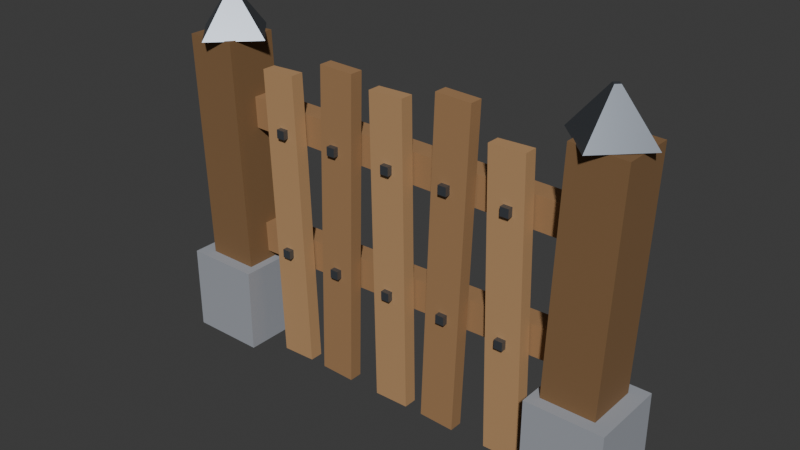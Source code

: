 # Source: prop_fence.blend  (saved by Blender 5.2.45; exported with 4.5.12 LTS)
import bpy
from mathutils import Matrix  # noqa: F401  (used for matrix-valued properties, if any)

bpy.ops.wm.read_factory_settings(use_empty=True)
scene = bpy.context.scene
scene.name = 'Fence'

# ---- collections
col_collection = bpy.data.collections.new('Collection'); scene.collection.children.link(col_collection)

# ---- materials (node trees are filled in below, after node groups)
mat_prop_stone = bpy.data.materials.new('Prop_Stone')
mat_prop_stone.diffuse_color = (0.34, 0.36, 0.4, 1.0)
mat_prop_wooddark = bpy.data.materials.new('Prop_WoodDark')
mat_prop_wooddark.diffuse_color = (0.22, 0.12, 0.05, 1.0)
mat_prop_iron = bpy.data.materials.new('Prop_Iron')
mat_prop_iron.diffuse_color = (0.18, 0.2, 0.23, 1.0)
mat_prop_wood = bpy.data.materials.new('Prop_Wood')
mat_prop_wood.diffuse_color = (0.36, 0.2, 0.09, 1.0)
mat_prop_woodlight = bpy.data.materials.new('Prop_WoodLight')
mat_prop_woodlight.diffuse_color = (0.48, 0.28, 0.13, 1.0)

# ---- material node trees
mat_prop_stone.use_nodes = True; mat_prop_stone.node_tree.nodes.clear()
_N = mat_prop_stone.node_tree.nodes; _L = mat_prop_stone.node_tree.links
n0 = _N.new('ShaderNodeBsdfPrincipled'); n0.name = 'Принципиальный BSDF'; n0.location = (-200, 100)
n0.inputs[0].default_value = (0.34, 0.36, 0.4, 1.0)
n0.inputs[2].default_value = 0.88
n0.inputs[10].default_value = 0.005
n1 = _N.new('ShaderNodeOutputMaterial'); n1.name = 'Вывод материала'; n1.location = (200, 100)
_L.new(n0.outputs[0], n1.inputs[0])
n1.is_active_output = True
mat_prop_wooddark.use_nodes = True; mat_prop_wooddark.node_tree.nodes.clear()
_N = mat_prop_wooddark.node_tree.nodes; _L = mat_prop_wooddark.node_tree.links
n0 = _N.new('ShaderNodeBsdfPrincipled'); n0.name = 'Принципиальный BSDF'; n0.location = (-200, 100)
n0.inputs[0].default_value = (0.22, 0.12, 0.05, 1.0)
n0.inputs[2].default_value = 0.88
n0.inputs[10].default_value = 0.005
n1 = _N.new('ShaderNodeOutputMaterial'); n1.name = 'Вывод материала'; n1.location = (200, 100)
_L.new(n0.outputs[0], n1.inputs[0])
n1.is_active_output = True
mat_prop_iron.use_nodes = True; mat_prop_iron.node_tree.nodes.clear()
_N = mat_prop_iron.node_tree.nodes; _L = mat_prop_iron.node_tree.links
n0 = _N.new('ShaderNodeBsdfPrincipled'); n0.name = 'Принципиальный BSDF'; n0.location = (-200, 100)
n0.inputs[0].default_value = (0.18, 0.2, 0.23, 1.0)
n0.inputs[1].default_value = 0.82
n0.inputs[2].default_value = 0.42
n0.inputs[10].default_value = 0.005
n1 = _N.new('ShaderNodeOutputMaterial'); n1.name = 'Вывод материала'; n1.location = (200, 100)
_L.new(n0.outputs[0], n1.inputs[0])
n1.is_active_output = True
mat_prop_wood.use_nodes = True; mat_prop_wood.node_tree.nodes.clear()
_N = mat_prop_wood.node_tree.nodes; _L = mat_prop_wood.node_tree.links
n0 = _N.new('ShaderNodeBsdfPrincipled'); n0.name = 'Принципиальный BSDF'; n0.location = (-200, 100)
n0.inputs[0].default_value = (0.36, 0.2, 0.09, 1.0)
n0.inputs[2].default_value = 0.82
n0.inputs[10].default_value = 0.005
n1 = _N.new('ShaderNodeOutputMaterial'); n1.name = 'Вывод материала'; n1.location = (200, 100)
_L.new(n0.outputs[0], n1.inputs[0])
n1.is_active_output = True
mat_prop_woodlight.use_nodes = True; mat_prop_woodlight.node_tree.nodes.clear()
_N = mat_prop_woodlight.node_tree.nodes; _L = mat_prop_woodlight.node_tree.links
n0 = _N.new('ShaderNodeBsdfPrincipled'); n0.name = 'Принципиальный BSDF'; n0.location = (-200, 100)
n0.inputs[0].default_value = (0.48, 0.28, 0.13, 1.0)
n0.inputs[2].default_value = 0.78
n0.inputs[10].default_value = 0.005
n1 = _N.new('ShaderNodeOutputMaterial'); n1.name = 'Вывод материала'; n1.location = (200, 100)
_L.new(n0.outputs[0], n1.inputs[0])
n1.is_active_output = True

# ---- world
world_world = bpy.data.worlds.new('World'); scene.world = world_world
world_world.use_nodes = True; world_world.node_tree.nodes.clear()
_N = world_world.node_tree.nodes; _L = world_world.node_tree.links
n0 = _N.new('ShaderNodeOutputWorld'); n0.name = 'World Output'; n0.location = (200, 100)
n1 = _N.new('ShaderNodeBackground'); n1.name = 'Background'; n1.location = (-200, 100)
n1.inputs[0].default_value = (0.05088, 0.05088, 0.05088, 1.0)
_L.new(n1.outputs[0], n0.inputs[0])
n0.is_active_output = True
world_world.color = (0.05088, 0.05088, 0.05088)
world_world.sun_shadow_jitter_overblur = 0.0

# ---- meshes
me_fencemesh = bpy.data.meshes.new('FenceMesh')
me_fencemesh.from_pydata([(-0.5, -0.08, 0.0), (-0.5, -0.08, 0.18), (-0.5, 0.08, 0.0), (-0.5, 0.08, 0.18), (-0.34, -0.08, 0.0), (-0.34, -0.08, 0.18), (-0.34, 0.08, 0.0), (-0.34, 0.08, 0.18), (-0.4652, -0.055, 0.09825), (-0.4847, -0.055, 0.6579), (-0.4652, 0.055, 0.09825), (-0.4847, 0.055, 0.6579), (-0.3553, -0.055, 0.1021), (-0.3748, -0.055, 0.6617), (-0.3553, 0.055, 0.1021), (-0.3748, 0.055, 0.6617), (-0.42, 0.085, 0.66), (-0.42, 0.008, 0.75), (-0.335, 0.0, 0.66), (-0.412, 0.0, 0.75), (-0.42, -0.085, 0.66), (-0.42, -0.008, 0.75), (-0.505, 0.0, 0.66), (-0.428, 0.0, 0.75), (0.34, -0.08, 0.0), (0.34, -0.08, 0.18), (0.34, 0.08, 0.0), (0.34, 0.08, 0.18), (0.5, -0.08, 0.0), (0.5, -0.08, 0.18), (0.5, 0.08, 0.0), (0.5, 0.08, 0.18), (0.3553, -0.055, 0.1021), (0.3748, -0.055, 0.6617), (0.3553, 0.055, 0.1021), (0.3748, 0.055, 0.6617), (0.4652, -0.055, 0.09825), (0.4847, -0.055, 0.6579), (0.4652, 0.055, 0.09825), (0.4847, 0.055, 0.6579), (0.42, 0.085, 0.66), (0.42, 0.008, 0.75), (0.505, 0.0, 0.66), (0.428, 0.0, 0.75), (0.42, -0.085, 0.66), (0.42, -0.008, 0.75), (0.335, 0.0, 0.66), (0.412, 0.0, 0.75), (-0.439, -0.0025, 0.196), (-0.4407, -0.0025, 0.261), (-0.439, 0.0425, 0.196), (-0.4407, 0.0425, 0.261), (0.4407, -0.0025, 0.219), (0.439, -0.0025, 0.284), (0.4407, 0.0425, 0.219), (0.439, 0.0425, 0.284), (-0.4405, -0.0025, 0.4752), (-0.4394, -0.0025, 0.5402), (-0.4405, 0.0425, 0.4752), (-0.4394, 0.0425, 0.5402), (0.4394, -0.0025, 0.4598), (0.4405, -0.0025, 0.5248), (0.4394, 0.0425, 0.4598), (0.4405, 0.0425, 0.5248), (-0.2867, -0.034, -0.00112), (-0.3083, -0.034, 0.6185), (-0.2867, -0.006, -0.00112), (-0.3083, -0.006, 0.6185), (-0.2117, -0.034, 0.001498), (-0.2333, -0.034, 0.6211), (-0.2117, -0.006, 0.001498), (-0.2333, -0.006, 0.6211), (-0.269, -0.045, 0.231), (-0.269, -0.045, 0.249), (-0.269, -0.005, 0.231), (-0.269, -0.005, 0.249), (-0.251, -0.045, 0.231), (-0.251, -0.045, 0.249), (-0.251, -0.005, 0.231), (-0.251, -0.005, 0.249), (-0.269, -0.045, 0.491), (-0.269, -0.045, 0.509), (-0.269, -0.005, 0.491), (-0.269, -0.005, 0.509), (-0.251, -0.045, 0.491), (-0.251, -0.045, 0.509), (-0.251, -0.005, 0.491), (-0.251, -0.005, 0.509), (-0.1761, -0.034, 0.001095), (-0.1588, -0.034, 0.6609), (-0.1761, -0.006, 0.001095), (-0.1588, -0.006, 0.6609), (-0.1012, -0.034, -0.0008686), (-0.08387, -0.034, 0.6589), (-0.1012, -0.006, -0.0008686), (-0.08387, -0.006, 0.6589), (-0.139, -0.045, 0.231), (-0.139, -0.045, 0.249), (-0.139, -0.005, 0.231), (-0.139, -0.005, 0.249), (-0.121, -0.045, 0.231), (-0.121, -0.045, 0.249), (-0.121, -0.005, 0.231), (-0.121, -0.005, 0.249), (-0.139, -0.045, 0.491), (-0.139, -0.045, 0.509), (-0.139, -0.005, 0.491), (-0.139, -0.005, 0.509), (-0.121, -0.045, 0.491), (-0.121, -0.045, 0.509), (-0.121, -0.005, 0.491), (-0.121, -0.005, 0.509), (-0.03191, -0.034, -0.0006057), (-0.04308, -0.034, 0.6393), (-0.03191, -0.006, -0.0006057), (-0.04308, -0.006, 0.6393), (0.04308, -0.034, 0.0007032), (0.03191, -0.034, 0.6406), (0.04308, -0.006, 0.0007032), (0.03191, -0.006, 0.6406), (-0.009, -0.045, 0.231), (-0.009, -0.045, 0.249), (-0.009, -0.005, 0.231), (-0.009, -0.005, 0.249), (0.009, -0.045, 0.231), (0.009, -0.045, 0.249), (0.009, -0.005, 0.231), (0.009, -0.005, 0.249), (-0.009, -0.045, 0.491), (-0.009, -0.045, 0.509), (-0.009, -0.005, 0.491), (-0.009, -0.005, 0.509), (0.009, -0.045, 0.491), (0.009, -0.045, 0.509), (0.009, -0.005, 0.491), (0.009, -0.005, 0.509), (0.08083, -0.034, 0.001513), (0.1042, -0.034, 0.6711), (0.08083, -0.006, 0.001513), (0.1042, -0.006, 0.6711), (0.1558, -0.034, -0.001105), (0.1792, -0.034, 0.6685), (0.1558, -0.006, -0.001105), (0.1792, -0.006, 0.6685), (0.121, -0.045, 0.231), (0.121, -0.045, 0.249), (0.121, -0.005, 0.231), (0.121, -0.005, 0.249), (0.139, -0.045, 0.231), (0.139, -0.045, 0.249), (0.139, -0.005, 0.231), (0.139, -0.005, 0.249), (0.121, -0.045, 0.491), (0.121, -0.045, 0.509), (0.121, -0.005, 0.491), (0.121, -0.005, 0.509), (0.139, -0.045, 0.491), (0.139, -0.045, 0.509), (0.139, -0.005, 0.491), (0.139, -0.005, 0.509), (0.2305, -0.034, -0.0008771), (0.2145, -0.034, 0.6089), (0.2305, -0.006, -0.0008771), (0.2145, -0.006, 0.6089), (0.3055, -0.034, 0.001086), (0.2895, -0.034, 0.6109), (0.3055, -0.006, 0.001086), (0.2895, -0.006, 0.6109), (0.251, -0.045, 0.231), (0.251, -0.045, 0.249), (0.251, -0.005, 0.231), (0.251, -0.005, 0.249), (0.269, -0.045, 0.231), (0.269, -0.045, 0.249), (0.269, -0.005, 0.231), (0.269, -0.005, 0.249), (0.251, -0.045, 0.491), (0.251, -0.045, 0.509), (0.251, -0.005, 0.491), (0.251, -0.005, 0.509), (0.269, -0.045, 0.491), (0.269, -0.045, 0.509), (0.269, -0.005, 0.491), (0.269, -0.005, 0.509)], [], [(0, 1, 3, 2), (2, 3, 7, 6), (6, 7, 5, 4), (4, 5, 1, 0), (2, 6, 4, 0), (7, 3, 1, 5), (8, 9, 11, 10), (10, 11, 15, 14), (14, 15, 13, 12), (12, 13, 9, 8), (10, 14, 12, 8), (15, 11, 9, 13), (16, 17, 19, 18), (18, 19, 21, 20), (19, 17, 23, 21), (20, 21, 23, 22), (22, 23, 17, 16), (16, 18, 20, 22), (24, 25, 27, 26), (26, 27, 31, 30), (30, 31, 29, 28), (28, 29, 25, 24), (26, 30, 28, 24), (31, 27, 25, 29), (32, 33, 35, 34), (34, 35, 39, 38), (38, 39, 37, 36), (36, 37, 33, 32), (34, 38, 36, 32), (39, 35, 33, 37), (40, 41, 43, 42), (42, 43, 45, 44), (43, 41, 47, 45), (44, 45, 47, 46), (46, 47, 41, 40), (40, 42, 44, 46), (48, 49, 51, 50), (50, 51, 55, 54), (54, 55, 53, 52), (52, 53, 49, 48), (50, 54, 52, 48), (55, 51, 49, 53), (56, 57, 59, 58), (58, 59, 63, 62), (62, 63, 61, 60), (60, 61, 57, 56), (58, 62, 60, 56), (63, 59, 57, 61), (64, 65, 67, 66), (66, 67, 71, 70), (70, 71, 69, 68), (68, 69, 65, 64), (66, 70, 68, 64), (71, 67, 65, 69), (72, 73, 75, 74), (74, 75, 79, 78), (78, 79, 77, 76), (76, 77, 73, 72), (74, 78, 76, 72), (79, 75, 73, 77), (80, 81, 83, 82), (82, 83, 87, 86), (86, 87, 85, 84), (84, 85, 81, 80), (82, 86, 84, 80), (87, 83, 81, 85), (88, 89, 91, 90), (90, 91, 95, 94), (94, 95, 93, 92), (92, 93, 89, 88), (90, 94, 92, 88), (95, 91, 89, 93), (96, 97, 99, 98), (98, 99, 103, 102), (102, 103, 101, 100), (100, 101, 97, 96), (98, 102, 100, 96), (103, 99, 97, 101), (104, 105, 107, 106), (106, 107, 111, 110), (110, 111, 109, 108), (108, 109, 105, 104), (106, 110, 108, 104), (111, 107, 105, 109), (112, 113, 115, 114), (114, 115, 119, 118), (118, 119, 117, 116), (116, 117, 113, 112), (114, 118, 116, 112), (119, 115, 113, 117), (120, 121, 123, 122), (122, 123, 127, 126), (126, 127, 125, 124), (124, 125, 121, 120), (122, 126, 124, 120), (127, 123, 121, 125), (128, 129, 131, 130), (130, 131, 135, 134), (134, 135, 133, 132), (132, 133, 129, 128), (130, 134, 132, 128), (135, 131, 129, 133), (136, 137, 139, 138), (138, 139, 143, 142), (142, 143, 141, 140), (140, 141, 137, 136), (138, 142, 140, 136), (143, 139, 137, 141), (144, 145, 147, 146), (146, 147, 151, 150), (150, 151, 149, 148), (148, 149, 145, 144), (146, 150, 148, 144), (151, 147, 145, 149), (152, 153, 155, 154), (154, 155, 159, 158), (158, 159, 157, 156), (156, 157, 153, 152), (154, 158, 156, 152), (159, 155, 153, 157), (160, 161, 163, 162), (162, 163, 167, 166), (166, 167, 165, 164), (164, 165, 161, 160), (162, 166, 164, 160), (167, 163, 161, 165), (168, 169, 171, 170), (170, 171, 175, 174), (174, 175, 173, 172), (172, 173, 169, 168), (170, 174, 172, 168), (175, 171, 169, 173), (176, 177, 179, 178), (178, 179, 183, 182), (182, 183, 181, 180), (180, 181, 177, 176), (178, 182, 180, 176), (183, 179, 177, 181)])
me_fencemesh.polygons.foreach_set('material_index', [0, 0, 0, 0, 0, 0, 1, 1, 1, 1, 1, 1, 2, 2, 2, 2, 2, 2, 0, 0, 0, 0, 0, 0, 1, 1, 1, 1, 1, 1, 2, 2, 2, 2, 2, 2, 3, 3, 3, 3, 3, 3, 3, 3, 3, 3, 3, 3, 4, 4, 4, 4, 4, 4, 2, 2, 2, 2, 2, 2, 2, 2, 2, 2, 2, 2, 3, 3, 3, 3, 3, 3, 2, 2, 2, 2, 2, 2, 2, 2, 2, 2, 2, 2, 4, 4, 4, 4, 4, 4, 2, 2, 2, 2, 2, 2, 2, 2, 2, 2, 2, 2, 3, 3, 3, 3, 3, 3, 2, 2, 2, 2, 2, 2, 2, 2, 2, 2, 2, 2, 4, 4, 4, 4, 4, 4, 2, 2, 2, 2, 2, 2, 2, 2, 2, 2, 2, 2])
me_fencemesh.materials.append(mat_prop_stone)
me_fencemesh.materials.append(mat_prop_wooddark)
me_fencemesh.materials.append(mat_prop_iron)
me_fencemesh.materials.append(mat_prop_wood)
me_fencemesh.materials.append(mat_prop_woodlight)
me_fencemesh.update()

# ---- objects
ob_fence = bpy.data.objects.new('Fence', me_fencemesh)

# ---- transforms, parenting, visibility, modifiers, constraints
ob_fence.location = (0.0, 0.0, 0.0)

# ---- collection membership
scene.collection.objects.link(ob_fence)

# ---- scene / render settings (as saved in the file)
scene.frame_start = 1; scene.frame_end = 250; scene.frame_set(1)
scene.render.engine = 'BLENDER_EEVEE_NEXT'
scene.render.bake_bias = 0.0
scene.render.bake_samples = 0
scene.render.compositor_device = 'GPU'
scene.eevee.use_volume_custom_range = False
scene.eevee.fast_gi_thickness_near = 0.1
scene.eevee.fast_gi_thickness_far = 0.0
scene.eevee.ray_tracing_options.screen_trace_thickness = 0.1
bpy.context.view_layer.update()

# ---- added for rendering (the .blend has no active camera and no usable light): camera, sun
cam_auto = bpy.data.cameras.new('AutoCamera')
cam_auto.lens = 50.0
cam_auto.sensor_width = 36.0
cam_auto.clip_end = 1000.0
ob_auto_camera = bpy.data.objects.new('AutoCamera', cam_auto)
scene.collection.objects.link(ob_auto_camera)
ob_auto_camera.location = (1.17514, -1.41017, 1.31455)
ob_auto_camera.rotation_euler = (1.09748, -7.21219e-08, 0.694738)
scene.camera = ob_auto_camera
light_auto_sun = bpy.data.lights.new('AutoSun', 'SUN')
light_auto_sun.energy = 3.0
light_auto_sun.angle = 0.0523599
ob_auto_sun = bpy.data.objects.new('AutoSun', light_auto_sun)
scene.collection.objects.link(ob_auto_sun)
ob_auto_sun.rotation_euler = (0.872665, 0.174533, 0.523599)
bpy.context.view_layer.update()
